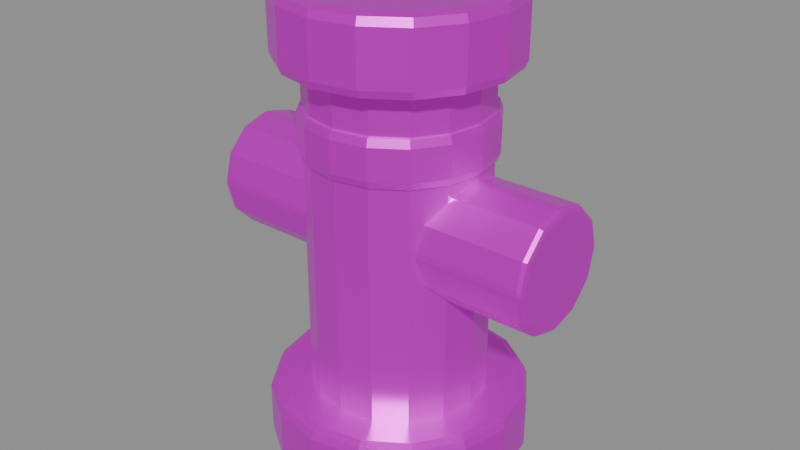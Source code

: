 # Source: hydrant.blend  (saved by Blender 4.5.87; exported with 4.5.12 LTS)
import bpy
from mathutils import Matrix  # noqa: F401  (used for matrix-valued properties, if any)

bpy.ops.wm.read_factory_settings(use_empty=True)
scene = bpy.context.scene
scene.name = '红白消防栓'

# ---- collections
col_sea_scene_lhl_hydrant = bpy.data.collections.new('SEA-SCENE-LHL-HYDRANT'); scene.collection.children.link(col_sea_scene_lhl_hydrant)

# ---- images (referenced by path relative to the original .blend; pixels are not part of the script)
import os
ASSET_DIR = os.environ.get("B2B_ASSET_DIR", "")  # directory of the original .blend (textures are referenced by path, not embedded)
HERE = os.path.dirname(os.path.abspath(__file__))  # packed textures are extracted next to this script under _unpacked/

def load_image(name, relpath, width, height, colorspace="sRGB"):
    """Load a texture the original file referenced (path relative to the .blend, or extracted next to this script)."""
    p = next((c for c in (os.path.join(HERE, relpath), os.path.join(ASSET_DIR, relpath)) if relpath and os.path.exists(c)), "")
    if p:
        img = bpy.data.images.load(p, check_existing=True)
        img.name = name
    else:  # same state as the original file: an image datablock whose file is absent (Cycles renders it pink)
        img = bpy.data.images.new(name, width, height)
        img.source = "FILE"
        img.filepath = "//" + (relpath or name)
    img.colorspace_settings.name = colorspace
    return img
img_sea_cozy_8x8_512_png = load_image('sea_cozy_8x8_512.png', 'sea_cozy_8x8_512.png', 1024, 1024, 'sRGB')

# ---- materials (node trees are filled in below, after node groups)
mat_sea_metal = bpy.data.materials.new('SEA_Metal')

# ---- material node trees
mat_sea_metal.use_nodes = True; mat_sea_metal.node_tree.nodes.clear()
_N = mat_sea_metal.node_tree.nodes; _L = mat_sea_metal.node_tree.links
n0 = _N.new('ShaderNodeOutputMaterial'); n0.name = '材质输出'; n0.location = (0, 0)
n1 = _N.new('ShaderNodeBsdfPrincipled'); n1.name = '原理化 BSDF'; n1.location = (0, 0)
n1.inputs[1].default_value = 0.72
n1.inputs[2].default_value = 0.34
n2 = _N.new('ShaderNodeUVMap'); n2.name = 'UV 贴图'; n2.location = (0, 0)
n2.uv_map = 'PaletteUV'
n3 = _N.new('ShaderNodeTexImage'); n3.name = '图像纹理'; n3.location = (0, 0)
n3.image = img_sea_cozy_8x8_512_png
n3.interpolation = 'Closest'
_L.new(n2.outputs[0], n3.inputs[0])
_L.new(n3.outputs[0], n1.inputs[0])
_L.new(n1.outputs[0], n0.inputs[0])
n0.is_active_output = True

# ---- meshes
me_141 = bpy.data.meshes.new('柱体.141')
me_141.from_pydata([(0.0, 0.17, -0.36), (0.0, 0.17, 0.36), (0.06506, 0.1571, -0.36), (0.06506, 0.1571, 0.36), (0.1202, 0.1202, -0.36), (0.1202, 0.1202, 0.36), (0.1571, 0.06506, -0.36), (0.1571, 0.06506, 0.36), (0.17, 0.0, -0.36), (0.17, 0.0, 0.36), (0.1571, -0.06506, -0.36), (0.1571, -0.06506, 0.36), (0.1202, -0.1202, -0.36), (0.1202, -0.1202, 0.36), (0.06506, -0.1571, -0.36), (0.06506, -0.1571, 0.36), (0.0, -0.17, -0.36), (0.0, -0.17, 0.36), (-0.06506, -0.1571, -0.36), (-0.06506, -0.1571, 0.36), (-0.1202, -0.1202, -0.36), (-0.1202, -0.1202, 0.36), (-0.1571, -0.06506, -0.36), (-0.1571, -0.06506, 0.36), (-0.17, 0.0, -0.36), (-0.17, 0.0, 0.36), (-0.1571, 0.06506, -0.36), (-0.1571, 0.06506, 0.36), (-0.1202, 0.1202, -0.36), (-0.1202, 0.1202, 0.36), (-0.06506, 0.1571, -0.36), (-0.06506, 0.1571, 0.36)], [], [(0, 1, 3, 2), (2, 3, 5, 4), (4, 5, 7, 6), (6, 7, 9, 8), (8, 9, 11, 10), (10, 11, 13, 12), (12, 13, 15, 14), (14, 15, 17, 16), (16, 17, 19, 18), (18, 19, 21, 20), (20, 21, 23, 22), (22, 23, 25, 24), (24, 25, 27, 26), (26, 27, 29, 28), (3, 1, 31, 29, 27, 25, 23, 21, 19, 17, 15, 13, 11, 9, 7, 5), (28, 29, 31, 30), (30, 31, 1, 0), (0, 2, 4, 6, 8, 10, 12, 14, 16, 18, 20, 22, 24, 26, 28, 30)])
_uv = me_141.uv_layers.new(name='PaletteUV')
_uv.uv.foreach_set('vector', [0.91, 0.16, 0.965, 0.16, 0.965, 0.215, 0.91, 0.215, 0.91, 0.16, 0.965, 0.16, 0.965, 0.215, 0.91, 0.215, 0.91, 0.16, 0.965, 0.16, 0.965, 0.215, 0.91, 0.215, 0.91, 0.16, 0.965, 0.16, 0.965, 0.215, 0.91, 0.215, 0.91, 0.16, 0.965, 0.16, 0.965, 0.215, 0.91, 0.215, 0.91, 0.16, 0.965, 0.16, 0.965, 0.215, 0.91, 0.215, 0.91, 0.16, 0.965, 0.16, 0.965, 0.215, 0.91, 0.215, 0.91, 0.16, 0.965, 0.16, 0.965, 0.215, 0.91, 0.215, 0.91, 0.16, 0.965, 0.16, 0.965, 0.215, 0.91, 0.215, 0.91, 0.16, 0.965, 0.16, 0.965, 0.215, 0.91, 0.215, 0.91, 0.16, 0.965, 0.16, 0.965, 0.215, 0.91, 0.215, 0.91, 0.16, 0.965, 0.16, 0.965, 0.215, 0.91, 0.215, 0.91, 0.16, 0.965, 0.16, 0.965, 0.215, 0.91, 0.215, 0.91, 0.16, 0.965, 0.16, 0.965, 0.215, 0.91, 0.215, 0.91, 0.16, 0.965, 0.16, 0.965, 0.215, 0.91, 0.215, 0.91, 0.16, 0.965, 0.16, 0.965, 0.215, 0.91, 0.215, 0.91, 0.16, 0.965, 0.16, 0.965, 0.215, 0.91, 0.215, 0.91, 0.16, 0.965, 0.16, 0.965, 0.215, 0.91, 0.215, 0.91, 0.16, 0.965, 0.16, 0.965, 0.215, 0.91, 0.215, 0.91, 0.16, 0.965, 0.16, 0.965, 0.215, 0.91, 0.215, 0.91, 0.16, 0.965, 0.16, 0.965, 0.215, 0.91, 0.215, 0.91, 0.16, 0.965, 0.16, 0.965, 0.215, 0.91, 0.215, 0.91, 0.16, 0.965, 0.16, 0.965, 0.215, 0.91, 0.215, 0.91, 0.16, 0.965, 0.16, 0.965, 0.215, 0.91, 0.215])
me_141.materials.append(mat_sea_metal)
me_141.update()
me_142 = bpy.data.meshes.new('柱体.142')
me_142.from_pydata([(0.0, 0.22, -0.07), (0.0, 0.22, 0.07), (0.08419, 0.2033, -0.07), (0.08419, 0.2033, 0.07), (0.1556, 0.1556, -0.07), (0.1556, 0.1556, 0.07), (0.2033, 0.08419, -0.07), (0.2033, 0.08419, 0.07), (0.22, 0.0, -0.07), (0.22, 0.0, 0.07), (0.2033, -0.08419, -0.07), (0.2033, -0.08419, 0.07), (0.1556, -0.1556, -0.07), (0.1556, -0.1556, 0.07), (0.08419, -0.2033, -0.07), (0.08419, -0.2033, 0.07), (0.0, -0.22, -0.07), (0.0, -0.22, 0.07), (-0.08419, -0.2033, -0.07), (-0.08419, -0.2033, 0.07), (-0.1556, -0.1556, -0.07), (-0.1556, -0.1556, 0.07), (-0.2033, -0.08419, -0.07), (-0.2033, -0.08419, 0.07), (-0.22, 0.0, -0.07), (-0.22, 0.0, 0.07), (-0.2033, 0.08419, -0.07), (-0.2033, 0.08419, 0.07), (-0.1556, 0.1556, -0.07), (-0.1556, 0.1556, 0.07), (-0.08419, 0.2033, -0.07), (-0.08419, 0.2033, 0.07)], [], [(0, 1, 3, 2), (2, 3, 5, 4), (4, 5, 7, 6), (6, 7, 9, 8), (8, 9, 11, 10), (10, 11, 13, 12), (12, 13, 15, 14), (14, 15, 17, 16), (16, 17, 19, 18), (18, 19, 21, 20), (20, 21, 23, 22), (22, 23, 25, 24), (24, 25, 27, 26), (26, 27, 29, 28), (3, 1, 31, 29, 27, 25, 23, 21, 19, 17, 15, 13, 11, 9, 7, 5), (28, 29, 31, 30), (30, 31, 1, 0), (0, 2, 4, 6, 8, 10, 12, 14, 16, 18, 20, 22, 24, 26, 28, 30)])
_uv = me_142.uv_layers.new(name='PaletteUV')
_uv.uv.foreach_set('vector', [0.91, 0.035, 0.965, 0.035, 0.965, 0.09, 0.91, 0.09, 0.91, 0.035, 0.965, 0.035, 0.965, 0.09, 0.91, 0.09, 0.91, 0.035, 0.965, 0.035, 0.965, 0.09, 0.91, 0.09, 0.91, 0.035, 0.965, 0.035, 0.965, 0.09, 0.91, 0.09, 0.91, 0.035, 0.965, 0.035, 0.965, 0.09, 0.91, 0.09, 0.91, 0.035, 0.965, 0.035, 0.965, 0.09, 0.91, 0.09, 0.91, 0.035, 0.965, 0.035, 0.965, 0.09, 0.91, 0.09, 0.91, 0.035, 0.965, 0.035, 0.965, 0.09, 0.91, 0.09, 0.91, 0.035, 0.965, 0.035, 0.965, 0.09, 0.91, 0.09, 0.91, 0.035, 0.965, 0.035, 0.965, 0.09, 0.91, 0.09, 0.91, 0.035, 0.965, 0.035, 0.965, 0.09, 0.91, 0.09, 0.91, 0.035, 0.965, 0.035, 0.965, 0.09, 0.91, 0.09, 0.91, 0.035, 0.965, 0.035, 0.965, 0.09, 0.91, 0.09, 0.91, 0.035, 0.965, 0.035, 0.965, 0.09, 0.91, 0.09, 0.91, 0.035, 0.965, 0.035, 0.965, 0.09, 0.91, 0.09, 0.91, 0.035, 0.965, 0.035, 0.965, 0.09, 0.91, 0.09, 0.91, 0.035, 0.965, 0.035, 0.965, 0.09, 0.91, 0.09, 0.91, 0.035, 0.965, 0.035, 0.965, 0.09, 0.91, 0.09, 0.91, 0.035, 0.965, 0.035, 0.965, 0.09, 0.91, 0.09, 0.91, 0.035, 0.965, 0.035, 0.965, 0.09, 0.91, 0.09, 0.91, 0.035, 0.965, 0.035, 0.965, 0.09, 0.91, 0.09, 0.91, 0.035, 0.965, 0.035, 0.965, 0.09, 0.91, 0.09, 0.91, 0.035, 0.965, 0.035, 0.965, 0.09, 0.91, 0.09, 0.91, 0.035, 0.965, 0.035, 0.965, 0.09, 0.91, 0.09])
me_142.materials.append(mat_sea_metal)
me_142.update()
me_143 = bpy.data.meshes.new('柱体.143')
me_143.from_pydata([(0.0, 0.25, -0.07), (0.0, 0.25, 0.07), (0.09567, 0.231, -0.07), (0.09567, 0.231, 0.07), (0.1768, 0.1768, -0.07), (0.1768, 0.1768, 0.07), (0.231, 0.09567, -0.07), (0.231, 0.09567, 0.07), (0.25, 0.0, -0.07), (0.25, 0.0, 0.07), (0.231, -0.09567, -0.07), (0.231, -0.09567, 0.07), (0.1768, -0.1768, -0.07), (0.1768, -0.1768, 0.07), (0.09567, -0.231, -0.07), (0.09567, -0.231, 0.07), (0.0, -0.25, -0.07), (0.0, -0.25, 0.07), (-0.09567, -0.231, -0.07), (-0.09567, -0.231, 0.07), (-0.1768, -0.1768, -0.07), (-0.1768, -0.1768, 0.07), (-0.231, -0.09567, -0.07), (-0.231, -0.09567, 0.07), (-0.25, 0.0, -0.07), (-0.25, 0.0, 0.07), (-0.231, 0.09567, -0.07), (-0.231, 0.09567, 0.07), (-0.1768, 0.1768, -0.07), (-0.1768, 0.1768, 0.07), (-0.09567, 0.231, -0.07), (-0.09567, 0.231, 0.07)], [], [(0, 1, 3, 2), (2, 3, 5, 4), (4, 5, 7, 6), (6, 7, 9, 8), (8, 9, 11, 10), (10, 11, 13, 12), (12, 13, 15, 14), (14, 15, 17, 16), (16, 17, 19, 18), (18, 19, 21, 20), (20, 21, 23, 22), (22, 23, 25, 24), (24, 25, 27, 26), (26, 27, 29, 28), (3, 1, 31, 29, 27, 25, 23, 21, 19, 17, 15, 13, 11, 9, 7, 5), (28, 29, 31, 30), (30, 31, 1, 0), (0, 2, 4, 6, 8, 10, 12, 14, 16, 18, 20, 22, 24, 26, 28, 30)])
_uv = me_143.uv_layers.new(name='PaletteUV')
_uv.uv.foreach_set('vector', [0.91, 0.16, 0.965, 0.16, 0.965, 0.215, 0.91, 0.215, 0.91, 0.16, 0.965, 0.16, 0.965, 0.215, 0.91, 0.215, 0.91, 0.16, 0.965, 0.16, 0.965, 0.215, 0.91, 0.215, 0.91, 0.16, 0.965, 0.16, 0.965, 0.215, 0.91, 0.215, 0.91, 0.16, 0.965, 0.16, 0.965, 0.215, 0.91, 0.215, 0.91, 0.16, 0.965, 0.16, 0.965, 0.215, 0.91, 0.215, 0.91, 0.16, 0.965, 0.16, 0.965, 0.215, 0.91, 0.215, 0.91, 0.16, 0.965, 0.16, 0.965, 0.215, 0.91, 0.215, 0.91, 0.16, 0.965, 0.16, 0.965, 0.215, 0.91, 0.215, 0.91, 0.16, 0.965, 0.16, 0.965, 0.215, 0.91, 0.215, 0.91, 0.16, 0.965, 0.16, 0.965, 0.215, 0.91, 0.215, 0.91, 0.16, 0.965, 0.16, 0.965, 0.215, 0.91, 0.215, 0.91, 0.16, 0.965, 0.16, 0.965, 0.215, 0.91, 0.215, 0.91, 0.16, 0.965, 0.16, 0.965, 0.215, 0.91, 0.215, 0.91, 0.16, 0.965, 0.16, 0.965, 0.215, 0.91, 0.215, 0.91, 0.16, 0.965, 0.16, 0.965, 0.215, 0.91, 0.215, 0.91, 0.16, 0.965, 0.16, 0.965, 0.215, 0.91, 0.215, 0.91, 0.16, 0.965, 0.16, 0.965, 0.215, 0.91, 0.215, 0.91, 0.16, 0.965, 0.16, 0.965, 0.215, 0.91, 0.215, 0.91, 0.16, 0.965, 0.16, 0.965, 0.215, 0.91, 0.215, 0.91, 0.16, 0.965, 0.16, 0.965, 0.215, 0.91, 0.215, 0.91, 0.16, 0.965, 0.16, 0.965, 0.215, 0.91, 0.215, 0.91, 0.16, 0.965, 0.16, 0.965, 0.215, 0.91, 0.215, 0.91, 0.16, 0.965, 0.16, 0.965, 0.215, 0.91, 0.215])
me_143.materials.append(mat_sea_metal)
me_143.update()
me_144 = bpy.data.meshes.new('柱体.144')
me_144.from_pydata([(0.0, 0.115, -0.34), (0.0, 0.115, 0.34), (0.0575, 0.09959, -0.34), (0.0575, 0.09959, 0.34), (0.09959, 0.0575, -0.34), (0.09959, 0.0575, 0.34), (0.115, 0.0, -0.34), (0.115, 0.0, 0.34), (0.09959, -0.0575, -0.34), (0.09959, -0.0575, 0.34), (0.0575, -0.09959, -0.34), (0.0575, -0.09959, 0.34), (0.0, -0.115, -0.34), (0.0, -0.115, 0.34), (-0.0575, -0.09959, -0.34), (-0.0575, -0.09959, 0.34), (-0.09959, -0.0575, -0.34), (-0.09959, -0.0575, 0.34), (-0.115, 0.0, -0.34), (-0.115, 0.0, 0.34), (-0.09959, 0.0575, -0.34), (-0.09959, 0.0575, 0.34), (-0.0575, 0.09959, -0.34), (-0.0575, 0.09959, 0.34)], [], [(0, 1, 3, 2), (2, 3, 5, 4), (4, 5, 7, 6), (6, 7, 9, 8), (8, 9, 11, 10), (10, 11, 13, 12), (12, 13, 15, 14), (14, 15, 17, 16), (16, 17, 19, 18), (18, 19, 21, 20), (3, 1, 23, 21, 19, 17, 15, 13, 11, 9, 7, 5), (20, 21, 23, 22), (22, 23, 1, 0), (0, 2, 4, 6, 8, 10, 12, 14, 16, 18, 20, 22)])
_uv = me_144.uv_layers.new(name='PaletteUV')
_uv.uv.foreach_set('vector', [0.91, 0.16, 0.965, 0.16, 0.965, 0.215, 0.91, 0.215, 0.91, 0.16, 0.965, 0.16, 0.965, 0.215, 0.91, 0.215, 0.91, 0.16, 0.965, 0.16, 0.965, 0.215, 0.91, 0.215, 0.91, 0.16, 0.965, 0.16, 0.965, 0.215, 0.91, 0.215, 0.91, 0.16, 0.965, 0.16, 0.965, 0.215, 0.91, 0.215, 0.91, 0.16, 0.965, 0.16, 0.965, 0.215, 0.91, 0.215, 0.91, 0.16, 0.965, 0.16, 0.965, 0.215, 0.91, 0.215, 0.91, 0.16, 0.965, 0.16, 0.965, 0.215, 0.91, 0.215, 0.91, 0.16, 0.965, 0.16, 0.965, 0.215, 0.91, 0.215, 0.91, 0.16, 0.965, 0.16, 0.965, 0.215, 0.91, 0.215, 0.91, 0.16, 0.965, 0.16, 0.965, 0.215, 0.91, 0.215, 0.91, 0.16, 0.965, 0.16, 0.965, 0.215, 0.91, 0.215, 0.91, 0.16, 0.965, 0.16, 0.965, 0.215, 0.91, 0.215, 0.91, 0.16, 0.965, 0.16, 0.965, 0.215, 0.91, 0.215, 0.91, 0.16, 0.965, 0.16, 0.965, 0.215, 0.91, 0.215, 0.91, 0.16, 0.965, 0.16, 0.965, 0.215, 0.91, 0.215, 0.91, 0.16, 0.965, 0.16, 0.965, 0.215, 0.91, 0.215, 0.91, 0.16, 0.965, 0.16, 0.965, 0.215, 0.91, 0.215])
me_144.materials.append(mat_sea_metal)
me_144.update()
me_145 = bpy.data.meshes.new('柱体.145')
me_145.from_pydata([(0.0, 0.18, -0.05), (0.0, 0.18, 0.05), (0.06888, 0.1663, -0.05), (0.06888, 0.1663, 0.05), (0.1273, 0.1273, -0.05), (0.1273, 0.1273, 0.05), (0.1663, 0.06888, -0.05), (0.1663, 0.06888, 0.05), (0.18, 0.0, -0.05), (0.18, 0.0, 0.05), (0.1663, -0.06888, -0.05), (0.1663, -0.06888, 0.05), (0.1273, -0.1273, -0.05), (0.1273, -0.1273, 0.05), (0.06888, -0.1663, -0.05), (0.06888, -0.1663, 0.05), (0.0, -0.18, -0.05), (0.0, -0.18, 0.05), (-0.06888, -0.1663, -0.05), (-0.06888, -0.1663, 0.05), (-0.1273, -0.1273, -0.05), (-0.1273, -0.1273, 0.05), (-0.1663, -0.06888, -0.05), (-0.1663, -0.06888, 0.05), (-0.18, 0.0, -0.05), (-0.18, 0.0, 0.05), (-0.1663, 0.06888, -0.05), (-0.1663, 0.06888, 0.05), (-0.1273, 0.1273, -0.05), (-0.1273, 0.1273, 0.05), (-0.06888, 0.1663, -0.05), (-0.06888, 0.1663, 0.05)], [], [(0, 1, 3, 2), (2, 3, 5, 4), (4, 5, 7, 6), (6, 7, 9, 8), (8, 9, 11, 10), (10, 11, 13, 12), (12, 13, 15, 14), (14, 15, 17, 16), (16, 17, 19, 18), (18, 19, 21, 20), (20, 21, 23, 22), (22, 23, 25, 24), (24, 25, 27, 26), (26, 27, 29, 28), (3, 1, 31, 29, 27, 25, 23, 21, 19, 17, 15, 13, 11, 9, 7, 5), (28, 29, 31, 30), (30, 31, 1, 0), (0, 2, 4, 6, 8, 10, 12, 14, 16, 18, 20, 22, 24, 26, 28, 30)])
_uv = me_145.uv_layers.new(name='PaletteUV')
_uv.uv.foreach_set('vector', [0.91, 0.035, 0.965, 0.035, 0.965, 0.09, 0.91, 0.09, 0.91, 0.035, 0.965, 0.035, 0.965, 0.09, 0.91, 0.09, 0.91, 0.035, 0.965, 0.035, 0.965, 0.09, 0.91, 0.09, 0.91, 0.035, 0.965, 0.035, 0.965, 0.09, 0.91, 0.09, 0.91, 0.035, 0.965, 0.035, 0.965, 0.09, 0.91, 0.09, 0.91, 0.035, 0.965, 0.035, 0.965, 0.09, 0.91, 0.09, 0.91, 0.035, 0.965, 0.035, 0.965, 0.09, 0.91, 0.09, 0.91, 0.035, 0.965, 0.035, 0.965, 0.09, 0.91, 0.09, 0.91, 0.035, 0.965, 0.035, 0.965, 0.09, 0.91, 0.09, 0.91, 0.035, 0.965, 0.035, 0.965, 0.09, 0.91, 0.09, 0.91, 0.035, 0.965, 0.035, 0.965, 0.09, 0.91, 0.09, 0.91, 0.035, 0.965, 0.035, 0.965, 0.09, 0.91, 0.09, 0.91, 0.035, 0.965, 0.035, 0.965, 0.09, 0.91, 0.09, 0.91, 0.035, 0.965, 0.035, 0.965, 0.09, 0.91, 0.09, 0.91, 0.035, 0.965, 0.035, 0.965, 0.09, 0.91, 0.09, 0.91, 0.035, 0.965, 0.035, 0.965, 0.09, 0.91, 0.09, 0.91, 0.035, 0.965, 0.035, 0.965, 0.09, 0.91, 0.09, 0.91, 0.035, 0.965, 0.035, 0.965, 0.09, 0.91, 0.09, 0.91, 0.035, 0.965, 0.035, 0.965, 0.09, 0.91, 0.09, 0.91, 0.035, 0.965, 0.035, 0.965, 0.09, 0.91, 0.09, 0.91, 0.035, 0.965, 0.035, 0.965, 0.09, 0.91, 0.09, 0.91, 0.035, 0.965, 0.035, 0.965, 0.09, 0.91, 0.09, 0.91, 0.035, 0.965, 0.035, 0.965, 0.09, 0.91, 0.09, 0.91, 0.035, 0.965, 0.035, 0.965, 0.09, 0.91, 0.09])
me_145.materials.append(mat_sea_metal)
me_145.update()

# ---- objects
ob_hydrant = bpy.data.objects.new('hydrant_组件根', None)
ob_x = bpy.data.objects.new('消防栓红身', me_141)
ob_x_1 = bpy.data.objects.new('消防栓顶帽', me_142)
ob_x_2 = bpy.data.objects.new('消防栓底座', me_143)
ob_x_3 = bpy.data.objects.new('消防栓侧管', me_144)
ob_x_4 = bpy.data.objects.new('消防栓白环', me_145)

# ---- transforms, parenting, visibility, modifiers, constraints
ob_hydrant.location = (0.0, 0.0, 0.0)
ob_x.parent = ob_hydrant
ob_x.location = (0.0, 0.0, 0.42)
_m = ob_x.modifiers.new('实体柔边', 'BEVEL')
_m.width = 0.02
_m.width_pct = 0.02
_m.segments = 2
ob_x_1.parent = ob_hydrant
ob_x_1.location = (0.0, 0.0, 0.84)
_m = ob_x_1.modifiers.new('实体柔边', 'BEVEL')
_m.width = 0.02
_m.width_pct = 0.02
_m.segments = 2
ob_x_2.parent = ob_hydrant
ob_x_2.location = (0.0, 0.0, 0.07)
_m = ob_x_2.modifiers.new('实体柔边', 'BEVEL')
_m.width = 0.02
_m.width_pct = 0.02
_m.segments = 2
ob_x_3.parent = ob_hydrant
ob_x_3.location = (0.0, 0.0, 0.48)
ob_x_3.rotation_euler = (1.571, -0.0, 1.571)
_m = ob_x_3.modifiers.new('实体柔边', 'BEVEL')
_m.width = 0.01
_m.width_pct = 0.01
_m.segments = 2
ob_x_4.parent = ob_hydrant
ob_x_4.location = (0.0, 0.0, 0.65)
_m = ob_x_4.modifiers.new('实体柔边', 'BEVEL')
_m.width = 0.02
_m.width_pct = 0.02
_m.segments = 2

# ---- collection membership
col_sea_scene_lhl_hydrant.objects.link(ob_hydrant)
col_sea_scene_lhl_hydrant.objects.link(ob_x)
col_sea_scene_lhl_hydrant.objects.link(ob_x_1)
col_sea_scene_lhl_hydrant.objects.link(ob_x_2)
col_sea_scene_lhl_hydrant.objects.link(ob_x_3)
col_sea_scene_lhl_hydrant.objects.link(ob_x_4)

# ---- scene / render settings (as saved in the file)
scene.frame_start = 1; scene.frame_end = 250; scene.frame_set(1)
scene.render.engine = 'BLENDER_EEVEE_NEXT'
bpy.context.view_layer.update()

# ---- added for rendering (the .blend has no active camera and no usable light): camera, sun + grey world if the file has none
cam_auto = bpy.data.cameras.new('AutoCamera')
cam_auto.lens = 50.0
cam_auto.sensor_width = 36.0
cam_auto.clip_end = 1000.0
ob_auto_camera = bpy.data.objects.new('AutoCamera', cam_auto)
scene.collection.objects.link(ob_auto_camera)
ob_auto_camera.location = (1.14836, -1.37803, 1.37369)
ob_auto_camera.rotation_euler = (1.09748, -7.21219e-08, 0.694738)
scene.camera = ob_auto_camera
light_auto_sun = bpy.data.lights.new('AutoSun', 'SUN')
light_auto_sun.energy = 3.0
light_auto_sun.angle = 0.0523599
ob_auto_sun = bpy.data.objects.new('AutoSun', light_auto_sun)
scene.collection.objects.link(ob_auto_sun)
ob_auto_sun.rotation_euler = (0.872665, 0.174533, 0.523599)
if scene.world is None:
    world_auto = bpy.data.worlds.new('AutoWorld')
    world_auto.color = (0.3, 0.3, 0.3)
    scene.world = world_auto
bpy.context.view_layer.update()
